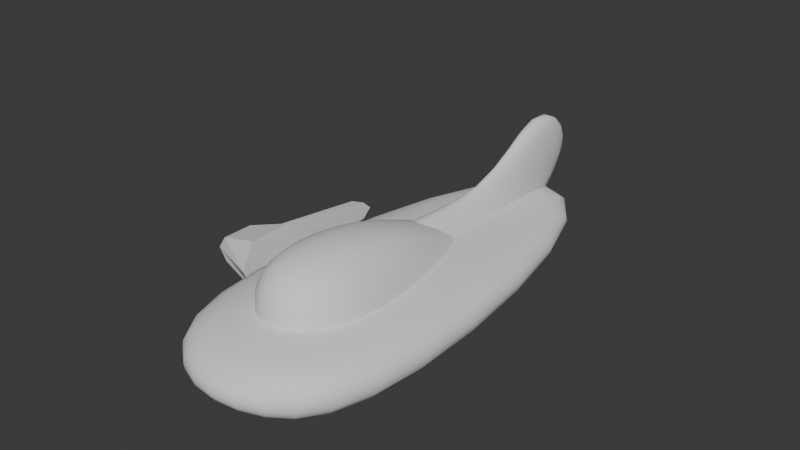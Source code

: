 # Source: ShoktaLevicraft.blend  (saved by Blender 4.5.91; exported with 4.5.12 LTS)
import bpy
from mathutils import Matrix  # noqa: F401  (used for matrix-valued properties, if any)

bpy.ops.wm.read_factory_settings(use_empty=True)
scene = bpy.context.scene
scene.name = 'Scene'

# ---- collections
col_collection = bpy.data.collections.new('Collection'); scene.collection.children.link(col_collection)

# ---- world
world_world = bpy.data.worlds.new('World'); scene.world = world_world
world_world.use_nodes = True; world_world.node_tree.nodes.clear()
_N = world_world.node_tree.nodes; _L = world_world.node_tree.links
n0 = _N.new('ShaderNodeOutputWorld'); n0.name = 'World Output'; n0.location = (200, 100)
n1 = _N.new('ShaderNodeBackground'); n1.name = 'Background'; n1.location = (-200, 100)
n1.inputs[0].default_value = (0.05088, 0.05088, 0.05088, 1.0)
_L.new(n1.outputs[0], n0.inputs[0])
n0.is_active_output = True
world_world.color = (0.05088, 0.05088, 0.05088)
world_world.sun_shadow_jitter_overblur = 0.0

# ---- meshes
me_cube_002 = bpy.data.meshes.new('Cube.002')
me_cube_002.from_pydata([(-0.6874, -1.032, -0.4875), (-0.6874, -1.032, 0.4875), (0.4222, 4.413, -0.2155), (0.4222, 4.413, 0.2155), (1.0, -1.282, -1.0), (1.0, -1.282, 1.0), (1.009, 4.413, -0.3378), (1.009, 4.413, 0.3378), (-1.0, -1.032, 0.0), (0.4222, 4.784, 0.0), (1.009, 4.784, 0.0), (1.0, -1.768, 0.0), (-0.6789, 0.1787, -0.4875), (-0.6789, 0.1787, 0.4875), (1.009, 0.4605, -1.0), (1.009, 0.4605, 1.0), (1.009, 0.4605, 0.0), (-0.9915, 0.1787, 0.0), (-0.05558, 1.07, 0.3883), (1.009, 1.07, -0.5228), (-0.05558, 1.07, 0.0), (-0.05558, 1.07, -0.3883), (1.009, 1.07, 0.5228), (1.009, 1.07, 0.0)], [], [(20, 18, 3, 9), (9, 3, 7, 10), (16, 15, 5, 11), (11, 5, 1, 8), (12, 14, 4, 0), (15, 13, 1, 5), (4, 11, 8, 0), (14, 16, 11, 4), (2, 9, 10, 6), (21, 20, 9, 2), (0, 8, 17, 12), (19, 23, 16, 14), (22, 18, 13, 15), (21, 19, 14, 12), (23, 22, 15, 16), (8, 1, 13, 17), (10, 7, 22, 23), (2, 6, 19, 21), (7, 3, 18, 22), (6, 10, 23, 19), (12, 17, 20, 21), (17, 13, 18, 20)])
_uv = me_cube_002.uv_layers.new(name='UVMap')
_uv.uv.foreach_set('vector', [0.5, 0.1875, 0.625, 0.1875, 0.625, 0.25, 0.5, 0.25, 0.5, 0.25, 0.625, 0.25, 0.625, 0.5, 0.5, 0.5, 0.5, 0.625, 0.625, 0.625, 0.625, 0.75, 0.5, 0.75, 0.5, 0.75, 0.625, 0.75, 0.625, 1.0, 0.5, 1.0, 0.125, 0.625, 0.375, 0.625, 0.375, 0.75, 0.125, 0.75, 0.625, 0.625, 0.875, 0.625, 0.875, 0.75, 0.625, 0.75, 0.375, 0.75, 0.5, 0.75, 0.5, 1.0, 0.375, 1.0, 0.375, 0.625, 0.5, 0.625, 0.5, 0.75, 0.375, 0.75, 0.375, 0.25, 0.5, 0.25, 0.5, 0.5, 0.375, 0.5, 0.375, 0.1875, 0.5, 0.1875, 0.5, 0.25, 0.375, 0.25, 0.375, 0.0, 0.5, 0.0, 0.5, 0.125, 0.375, 0.125, 0.375, 0.5625, 0.5, 0.5625, 0.5, 0.625, 0.375, 0.625, 0.625, 0.5625, 0.875, 0.5625, 0.875, 0.625, 0.625, 0.625, 0.125, 0.5625, 0.375, 0.5625, 0.375, 0.625, 0.125, 0.625, 0.5, 0.5625, 0.625, 0.5625, 0.625, 0.625, 0.5, 0.625, 0.5, 0.0, 0.625, 0.0, 0.625, 0.125, 0.5, 0.125, 0.5, 0.5, 0.625, 0.5, 0.625, 0.5625, 0.5, 0.5625, 0.125, 0.5, 0.375, 0.5, 0.375, 0.5625, 0.125, 0.5625, 0.625, 0.5, 0.875, 0.5, 0.875, 0.5625, 0.625, 0.5625, 0.375, 0.5, 0.5, 0.5, 0.5, 0.5625, 0.375, 0.5625, 0.375, 0.125, 0.5, 0.125, 0.5, 0.1875, 0.375, 0.1875, 0.5, 0.125, 0.625, 0.125, 0.625, 0.1875, 0.5, 0.1875])
me_cube_002.update()
me_cube_003 = bpy.data.meshes.new('Cube.003')
me_cube_003.from_pydata([(-1.0, -3.826, 0.0), (-1.0, -3.217, 1.473), (-1.0, 5.243, 0.0), (-1.0, 1.568, 1.473), (1.0, -3.826, 0.0), (1.0, -3.217, 1.473), (1.0, 5.243, 0.0), (1.0, 1.568, 1.473), (-2.347, -1.417, 0.0), (-1.0, -1.417, 2.033), (2.347, -1.417, 0.0), (1.0, -1.417, 2.033), (-1.0, -3.826, 0.6692), (-1.0, 3.898, 0.674), (1.0, 3.898, 0.674), (1.0, -3.826, 0.6692), (2.347, -1.417, 0.6692), (-2.347, -1.417, 0.6692)], [], [(17, 9, 3, 13), (13, 3, 7, 14), (16, 11, 5, 15), (15, 5, 1, 12), (11, 9, 1, 5), (7, 3, 9, 11), (14, 7, 11, 16), (12, 1, 9, 17), (0, 12, 17, 8), (6, 14, 16, 10), (4, 15, 12, 0), (10, 16, 15, 4), (2, 13, 14, 6), (8, 17, 13, 2)])
me_cube_003.polygons.foreach_set('use_smooth', [True] * 14)
_uv = me_cube_003.uv_layers.new(name='UVMap')
_uv.uv.foreach_set('vector', [0.5, 0.125, 0.625, 0.125, 0.625, 0.25, 0.5, 0.25, 0.5, 0.25, 0.625, 0.25, 0.625, 0.5, 0.5, 0.5, 0.5, 0.625, 0.625, 0.625, 0.625, 0.75, 0.5, 0.75, 0.5, 0.75, 0.625, 0.75, 0.625, 1.0, 0.5, 1.0, 0.625, 0.625, 0.875, 0.625, 0.875, 0.75, 0.625, 0.75, 0.625, 0.5, 0.875, 0.5, 0.875, 0.625, 0.625, 0.625, 0.5, 0.5, 0.625, 0.5, 0.625, 0.625, 0.5, 0.625, 0.5, 0.0, 0.625, 0.0, 0.625, 0.125, 0.5, 0.125, 0.375, 0.0, 0.5, 0.0, 0.5, 0.125, 0.375, 0.125, 0.375, 0.5, 0.5, 0.5, 0.5, 0.625, 0.375, 0.625, 0.375, 0.75, 0.5, 0.75, 0.5, 1.0, 0.375, 1.0, 0.375, 0.625, 0.5, 0.625, 0.5, 0.75, 0.375, 0.75, 0.375, 0.25, 0.5, 0.25, 0.5, 0.5, 0.375, 0.5, 0.375, 0.125, 0.5, 0.125, 0.5, 0.25, 0.375, 0.25])
me_cube_003.use_mirror_x = True
me_cube_003.update()
me_cube_004 = bpy.data.meshes.new('Cube.004')
me_cube_004.from_pydata([(-1.961, -6.827, -0.7728), (-1.961, -6.827, 0.7728), (-2.337, 10.61, -0.6324), (-2.337, 10.61, 0.6324), (1.961, -6.827, -0.7728), (1.961, -6.827, 0.7728), (2.337, 10.61, -0.6324), (2.337, 10.61, 0.6324), (-3.522, -3.835, -1.546), (-3.522, -3.835, 1.546), (3.522, -3.835, -1.546), (3.522, -3.835, 1.546), (-1.898, -7.531, 0.0), (-2.698, 11.28, 0.0), (2.698, 11.28, 0.0), (1.898, -7.531, 0.0), (4.748, -3.643, 0.0), (-4.748, -3.643, 0.0)], [], [(17, 9, 3, 13), (13, 3, 7, 14), (16, 11, 5, 15), (15, 5, 1, 12), (8, 10, 4, 0), (11, 9, 1, 5), (7, 3, 9, 11), (2, 6, 10, 8), (14, 7, 11, 16), (12, 1, 9, 17), (0, 12, 17, 8), (6, 14, 16, 10), (4, 15, 12, 0), (10, 16, 15, 4), (2, 13, 14, 6), (8, 17, 13, 2)])
me_cube_004.polygons.foreach_set('use_smooth', [True] * 16)
_uv = me_cube_004.uv_layers.new(name='UVMap')
_uv.uv.foreach_set('vector', [0.5, 0.0145, 0.625, 0.0145, 0.625, 0.25, 0.5, 0.25, 0.5, 0.25, 0.625, 0.25, 0.625, 0.5, 0.5, 0.5, 0.5, 0.7355, 0.625, 0.7355, 0.625, 0.75, 0.5, 0.75, 0.5, 0.75, 0.625, 0.75, 0.625, 1.0, 0.5, 1.0, 0.125, 0.7355, 0.375, 0.7355, 0.375, 0.75, 0.125, 0.75, 0.625, 0.7355, 0.875, 0.7355, 0.875, 0.75, 0.625, 0.75, 0.625, 0.5, 0.875, 0.5, 0.875, 0.7355, 0.625, 0.7355, 0.125, 0.5, 0.375, 0.5, 0.375, 0.7355, 0.125, 0.7355, 0.5, 0.5, 0.625, 0.5, 0.625, 0.7355, 0.5, 0.7355, 0.5, 0.0, 0.625, 0.0, 0.625, 0.0145, 0.5, 0.0145, 0.375, 0.0, 0.5, 0.0, 0.5, 0.0145, 0.375, 0.0145, 0.375, 0.5, 0.5, 0.5, 0.5, 0.7355, 0.375, 0.7355, 0.375, 0.75, 0.5, 0.75, 0.5, 1.0, 0.375, 1.0, 0.375, 0.7355, 0.5, 0.7355, 0.5, 0.75, 0.375, 0.75, 0.375, 0.25, 0.5, 0.25, 0.5, 0.5, 0.375, 0.5, 0.375, 0.0145, 0.5, 0.0145, 0.5, 0.25, 0.375, 0.25])
me_cube_004.use_mirror_x = True
me_cube_004.use_mirror_z = True
me_cube_004.update()
me_cube_005 = bpy.data.meshes.new('Cube.005')
me_cube_005.from_pydata([(-1.603, -2.372, -0.1781), (-2.051, -2.925, 0.2487), (-1.454, 2.332, -0.119), (-2.051, 2.933, 0.3326), (1.603, -2.372, -0.1781), (2.051, -2.925, 0.2487), (1.454, 2.332, -0.119), (2.051, 2.933, 0.3326), (-1.909, 0.00419, -0.1987), (-2.243, 0.00419, 0.3028), (1.909, 0.00419, -0.1987), (2.243, 0.00419, 0.3028), (0.0, 2.812, -0.119), (0.0, 4.239, 0.2632), (0.0, -2.829, -0.1781), (0.0, -3.796, 0.1377), (0.0, 0.00419, -0.3933)], [], [(8, 9, 3, 2), (12, 13, 7, 6), (10, 11, 5, 4), (14, 15, 1, 0), (16, 10, 4, 14), (12, 6, 10, 16), (6, 7, 11, 10), (0, 1, 9, 8), (2, 12, 16, 8), (8, 16, 14, 0), (4, 5, 15, 14), (2, 3, 13, 12)])
me_cube_005.polygons.foreach_set('use_smooth', [True] * 12)
_uv = me_cube_005.uv_layers.new(name='UVMap')
_uv.uv.foreach_set('vector', [0.375, 0.125, 0.625, 0.125, 0.625, 0.25, 0.375, 0.25, 0.375, 0.375, 0.625, 0.375, 0.625, 0.5, 0.375, 0.5, 0.375, 0.625, 0.625, 0.625, 0.625, 0.75, 0.375, 0.75, 0.375, 0.875, 0.625, 0.875, 0.625, 1.0, 0.375, 1.0, 0.25, 0.625, 0.375, 0.625, 0.375, 0.75, 0.25, 0.75, 0.25, 0.5, 0.375, 0.5, 0.375, 0.625, 0.25, 0.625, 0.375, 0.5, 0.625, 0.5, 0.625, 0.625, 0.375, 0.625, 0.375, 0.0, 0.625, 0.0, 0.625, 0.125, 0.375, 0.125, 0.125, 0.5, 0.25, 0.5, 0.25, 0.625, 0.125, 0.625, 0.125, 0.625, 0.25, 0.625, 0.25, 0.75, 0.125, 0.75, 0.375, 0.75, 0.625, 0.75, 0.625, 0.875, 0.375, 0.875, 0.375, 0.25, 0.625, 0.25, 0.625, 0.375, 0.375, 0.375])
me_cube_005.use_mirror_x = True
me_cube_005.update()
me_plane = bpy.data.meshes.new('Plane')
me_plane.from_pydata([(0.0, 9.279, 4.422), (0.0, -0.5364, 3.07), (0.0, 12.13, 2.188), (0.0, 1.611, 0.3807), (0.0, 6.143, 1.476), (0.0, 10.63, 0.0492), (0.6234, 9.279, 3.777), (1.524, 1.611, 0.7565), (0.4272, 11.15, 2.188), (0.7654, 1.611, 0.5096), (0.1445, 6.143, 0.702), (0.2172, 9.394, 0.4183), (-0.6234, 9.279, 3.777), (-1.524, 1.611, 0.7565), (-0.4272, 11.15, 2.188), (-0.7654, 1.611, 0.5096), (-0.1445, 6.143, 0.702), (-0.2172, 9.394, 0.4183)], [], [(4, 0, 12, 16), (1, 4, 16, 13), (10, 7, 9, 11), (6, 10, 11, 8), (4, 1, 7, 10), (0, 4, 10, 6), (1, 3, 9, 7), (2, 0, 6, 8), (3, 5, 11, 9), (5, 2, 8, 11), (16, 17, 15, 13), (12, 14, 17, 16), (3, 1, 13, 15), (0, 2, 14, 12), (5, 3, 15, 17), (2, 5, 17, 14)])
me_plane.polygons.foreach_set('use_smooth', [True] * 16)
_k = {(5, 11): 1.0, (5, 17): 1.0}
me_plane.attributes.new('crease_edge', 'FLOAT', 'EDGE').data.foreach_set('value', [_k.get((min(e.vertices), max(e.vertices)), 0.0) for e in me_plane.edges])
_uv = me_plane.uv_layers.new(name='UVMap')
_uv.uv.foreach_set('vector', [0.5, 0.0, 0.0, 0.0, 0.0, 0.0, 0.5, 0.0, 1.0, 0.0, 0.5, 0.0, 0.5, 0.0, 1.0, 0.0, 0.5, 0.0, 1.0, 0.0, 1.0, 1.0, 0.5, 1.0, 0.0, 0.0, 0.5, 0.0, 0.5, 1.0, 0.0, 1.0, 0.5, 0.0, 1.0, 0.0, 1.0, 0.0, 0.5, 0.0, 0.0, 0.0, 0.5, 0.0, 0.5, 0.0, 0.0, 0.0, 1.0, 0.0, 1.0, 1.0, 1.0, 1.0, 1.0, 0.0, 0.0, 1.0, 0.0, 0.0, 0.0, 0.0, 0.0, 1.0, 1.0, 1.0, 0.5, 1.0, 0.5, 1.0, 1.0, 1.0, 0.5, 1.0, 0.0, 1.0, 0.0, 1.0, 0.5, 1.0, 0.5, 0.0, 0.5, 1.0, 1.0, 1.0, 1.0, 0.0, 0.0, 0.0, 0.0, 1.0, 0.5, 1.0, 0.5, 0.0, 1.0, 1.0, 1.0, 0.0, 1.0, 0.0, 1.0, 1.0, 0.0, 0.0, 0.0, 1.0, 0.0, 1.0, 0.0, 0.0, 0.5, 1.0, 1.0, 1.0, 1.0, 1.0, 0.5, 1.0, 0.0, 1.0, 0.5, 1.0, 0.5, 1.0, 0.0, 1.0])
me_plane.use_mirror_x = True
me_plane.update()

# ---- objects
ob_cube = bpy.data.objects.new('Cube', me_cube_002)
ob_cube_001 = bpy.data.objects.new('Cube.001', me_cube_003)
ob_cube_002 = bpy.data.objects.new('Cube.002', me_cube_004)
ob_cube_003 = bpy.data.objects.new('Cube.003', me_cube_005)
ob_plane = bpy.data.objects.new('Plane', me_plane)

# ---- transforms, parenting, visibility, modifiers, constraints
ob_cube.location = (-5.384, 0.0, 0.0)
ob_cube_001.parent = ob_cube_002
ob_cube_001.location = (-1.357e-19, -1.026, 1.028)
ob_cube_001.rotation_euler = (-0.01432, -3.18e-18, 2.278e-20)
ob_cube_001.use_mesh_mirror_x = True
_m = ob_cube_001.modifiers.new('Subdivision', 'SUBSURF')
_m.levels = 4
ob_cube_002.location = (0.0, 0.0, 0.0)
ob_cube_002.use_mesh_mirror_x = True
ob_cube_002.use_mesh_mirror_z = True
_m = ob_cube_002.modifiers.new('Subdivision', 'SUBSURF')
_m.levels = 4
ob_cube_003.location = (0.0, -0.9446, -1.259)
ob_cube_003.use_mesh_mirror_x = True
_m = ob_cube_003.modifiers.new('Subdivision', 'SUBSURF')
_m.levels = 4
ob_plane.location = (0.0, 0.0, 0.0)
ob_plane.use_mesh_mirror_x = True
_m = ob_plane.modifiers.new('Subdivision', 'SUBSURF')
_m.levels = 4

# ---- collection membership
col_collection.objects.link(ob_cube)
col_collection.objects.link(ob_cube_001)
col_collection.objects.link(ob_cube_002)
col_collection.objects.link(ob_cube_003)
col_collection.objects.link(ob_plane)

# ---- scene / render settings (as saved in the file)
scene.frame_start = 1; scene.frame_end = 250; scene.frame_set(1)
scene.render.engine = 'BLENDER_EEVEE_NEXT'
bpy.context.view_layer.update()

# ---- added for rendering (the .blend has no active camera and no usable light): camera, sun
cam_auto = bpy.data.cameras.new('AutoCamera')
cam_auto.lens = 50.0
cam_auto.sensor_width = 36.0
cam_auto.clip_end = 1000.0
ob_auto_camera = bpy.data.objects.new('AutoCamera', cam_auto)
scene.collection.objects.link(ob_auto_camera)
ob_auto_camera.location = (20.8281, -23.6766, 18.7022)
ob_auto_camera.rotation_euler = (1.09748, -7.21219e-08, 0.694738)
scene.camera = ob_auto_camera
light_auto_sun = bpy.data.lights.new('AutoSun', 'SUN')
light_auto_sun.energy = 3.0
light_auto_sun.angle = 0.0523599
ob_auto_sun = bpy.data.objects.new('AutoSun', light_auto_sun)
scene.collection.objects.link(ob_auto_sun)
ob_auto_sun.rotation_euler = (0.872665, 0.174533, 0.523599)
bpy.context.view_layer.update()

